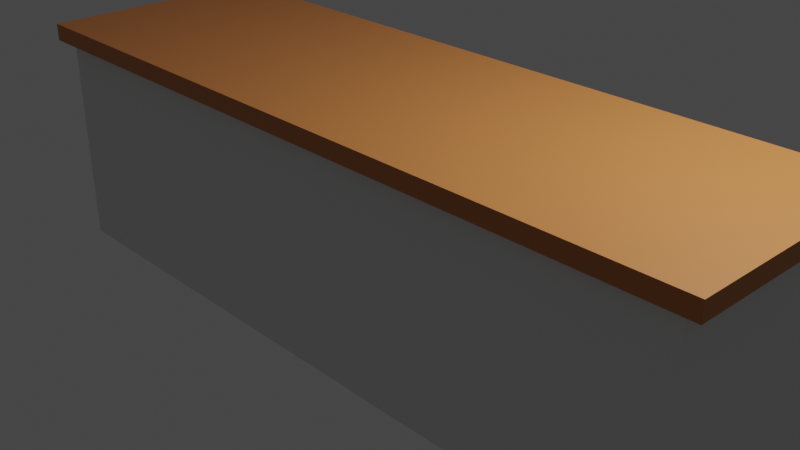 # Source: meja_putih.blend  (saved by Blender 2.90.8; exported with 4.5.12 LTS)
import bpy
from mathutils import Matrix  # noqa: F401  (used for matrix-valued properties, if any)

bpy.ops.wm.read_factory_settings(use_empty=True)
scene = bpy.context.scene
scene.name = 'Scene'

# ---- collections
col_collection = bpy.data.collections.new('Collection'); scene.collection.children.link(col_collection)

# ---- materials (node trees are filled in below, after node groups)
mat_material = bpy.data.materials.new('Material')
mat_material.alpha_threshold = 0.0
mat_material.use_transparent_shadow = False
mat_material.line_color = (0.0, 0.0, 0.0, 1.0)
mat_material_001 = bpy.data.materials.new('Material.001')
mat_material_001.use_transparent_shadow = False
mat_material_002 = bpy.data.materials.new('Material.002')
mat_material_002.use_transparent_shadow = False

# ---- material node trees
mat_material.use_nodes = True; mat_material.node_tree.nodes.clear()
_N = mat_material.node_tree.nodes; _L = mat_material.node_tree.links
n0 = _N.new('ShaderNodeOutputMaterial'); n0.name = 'Material Output'; n0.location = (300, 300)
n1 = _N.new('ShaderNodeBsdfPrincipled'); n1.name = 'Principled BSDF'; n1.location = (10, 300)
n1.distribution = 'GGX'
n1.subsurface_method = 'BURLEY'
n1.inputs[0].default_value = (0.7842, 0.7842, 0.7842, 1.0)
n1.inputs[2].default_value = 0.4
n1.inputs[3].default_value = 1.45
n1.inputs[27].default_value = (0.0, 0.0, 0.0, 1.0)
n1.inputs[28].default_value = 1.0
_L.new(n1.outputs[0], n0.inputs[0])
n0.is_active_output = True
mat_material_001.use_nodes = True; mat_material_001.node_tree.nodes.clear()
_N = mat_material_001.node_tree.nodes; _L = mat_material_001.node_tree.links
n0 = _N.new('ShaderNodeBsdfPrincipled'); n0.name = 'Principled BSDF'; n0.location = (10, 300)
n0.distribution = 'GGX'
n0.subsurface_method = 'BURLEY'
n0.inputs[0].default_value = (0.5717, 0.2056, 0.05646, 1.0)
n0.inputs[3].default_value = 1.45
n0.inputs[27].default_value = (0.0, 0.0, 0.0, 1.0)
n0.inputs[28].default_value = 1.0
n1 = _N.new('ShaderNodeOutputMaterial'); n1.name = 'Material Output'; n1.location = (300, 300)
_L.new(n0.outputs[0], n1.inputs[0])
n1.is_active_output = True
mat_material_002.use_nodes = True; mat_material_002.node_tree.nodes.clear()
_N = mat_material_002.node_tree.nodes; _L = mat_material_002.node_tree.links
n0 = _N.new('ShaderNodeBsdfPrincipled'); n0.name = 'Principled BSDF'; n0.location = (10, 300)
n0.distribution = 'GGX'
n0.subsurface_method = 'BURLEY'
n0.inputs[0].default_value = (0.06045, 0.03297, 0.01746, 1.0)
n0.inputs[3].default_value = 1.45
n0.inputs[27].default_value = (0.0, 0.0, 0.0, 1.0)
n0.inputs[28].default_value = 1.0
n1 = _N.new('ShaderNodeOutputMaterial'); n1.name = 'Material Output'; n1.location = (300, 300)
_L.new(n0.outputs[0], n1.inputs[0])
n1.is_active_output = True

# ---- world
world_world = bpy.data.worlds.new('World'); scene.world = world_world
world_world.use_nodes = True; world_world.node_tree.nodes.clear()
_N = world_world.node_tree.nodes; _L = world_world.node_tree.links
n0 = _N.new('ShaderNodeOutputWorld'); n0.name = 'World Output'; n0.location = (300, 300)
n1 = _N.new('ShaderNodeBackground'); n1.name = 'Background'; n1.location = (10, 300)
n1.inputs[0].default_value = (0.05088, 0.05088, 0.05088, 1.0)
_L.new(n1.outputs[0], n0.inputs[0])
n0.is_active_output = True
world_world.color = (0.05088, 0.05088, 0.05088)
world_world.use_sun_shadow = False
world_world.sun_shadow_jitter_overblur = 0.0

# ---- cameras
cam_camera = bpy.data.cameras.new('Camera')
cam_camera.clip_end = 100.0
cam_camera.ortho_scale = 7.314

# ---- lights
light_light = bpy.data.lights.new('Light', 'POINT')
light_light.transmission_factor = 0.0
light_light.energy = 1000.0
light_light.shadow_soft_size = 0.1
light_light.shadow_maximum_resolution = 0.006
light_light.use_absolute_resolution = True

# ---- meshes
me_cube = bpy.data.meshes.new('Cube')
me_cube.from_pydata([(1.0, 1.0, 1.0), (0.9647, 0.9403, -1.0), (1.0, -1.0, 1.0), (0.9647, -0.9403, -1.0), (-1.0, 1.0, 1.0), (-0.9647, 0.9403, -1.0), (-1.0, -1.0, 1.0), (-0.9647, -0.9403, -1.0), (-1.0, 1.0, -1.0), (-1.0, -1.0, -1.0), (1.0, 1.0, -1.0), (1.0, -1.0, -1.0), (-0.9647, 0.9403, -1.064), (-0.9647, -0.9403, -1.064), (0.9647, 0.9403, -1.064), (0.9647, -0.9403, -1.064), (1.043, 1.087, 0.9967), (1.043, -1.087, 0.9967), (-1.043, 1.087, 0.9967), (-1.043, -1.087, 0.9967), (1.043, 1.087, 1.156), (1.043, -1.087, 1.156), (-1.043, 1.087, 1.156), (-1.043, -1.087, 1.156)], [], [(11, 2, 6, 9), (9, 6, 4, 8), (3, 7, 13, 15), (10, 0, 2, 11), (8, 4, 0, 10), (5, 7, 9, 8), (1, 5, 8, 10), (7, 3, 11, 9), (3, 1, 10, 11), (12, 14, 15, 13), (7, 5, 12, 13), (1, 3, 15, 14), (5, 1, 14, 12), (2, 0, 16, 17), (4, 6, 19, 18), (6, 2, 17, 19), (0, 4, 18, 16), (16, 18, 22, 20), (20, 22, 23, 21), (19, 17, 21, 23), (18, 19, 23, 22), (17, 16, 20, 21)])
me_cube.polygons.foreach_set('material_index', [0, 0, 2, 0, 0, 2, 0, 0, 0, 2, 2, 2, 2, 1, 1, 1, 1, 1, 1, 1, 1, 1])
_uv = me_cube.uv_layers.new(name='UVMap')
_uv.uv.foreach_set('vector', [0.375, 0.75, 0.625, 0.75, 0.625, 1.0, 0.375, 1.0, 0.375, 0.0, 0.625, 0.0, 0.625, 0.25, 0.375, 0.25, 0.3675, 0.7425, 0.1325, 0.7425, 0.1325, 0.7425, 0.3675, 0.7425, 0.375, 0.5, 0.625, 0.5, 0.625, 0.75, 0.375, 0.75, 0.375, 0.25, 0.625, 0.25, 0.625, 0.5, 0.375, 0.5, 0.1325, 0.5075, 0.1325, 0.7425, 0.125, 0.75, 0.125, 0.5, 0.3675, 0.5075, 0.1325, 0.5075, 0.125, 0.5, 0.375, 0.5, 0.1325, 0.7425, 0.3675, 0.7425, 0.375, 0.75, 0.125, 0.75, 0.3675, 0.7425, 0.3675, 0.5075, 0.375, 0.5, 0.375, 0.75, 0.1325, 0.5075, 0.3675, 0.5075, 0.3675, 0.7425, 0.1325, 0.7425, 0.1325, 0.7425, 0.1325, 0.5075, 0.1325, 0.5075, 0.1325, 0.7425, 0.3675, 0.5075, 0.3675, 0.7425, 0.3675, 0.7425, 0.3675, 0.5075, 0.1325, 0.5075, 0.3675, 0.5075, 0.3675, 0.5075, 0.1325, 0.5075, 0.625, 0.75, 0.625, 0.5, 0.625, 0.5, 0.625, 0.75, 0.625, 0.25, 0.625, 0.0, 0.625, 0.0, 0.625, 0.25, 0.625, 1.0, 0.625, 0.75, 0.625, 0.75, 0.625, 1.0, 0.625, 0.5, 0.625, 0.25, 0.625, 0.25, 0.625, 0.5, 0.625, 0.5, 0.625, 0.25, 0.625, 0.25, 0.625, 0.5, 0.625, 0.5, 0.875, 0.5, 0.875, 0.75, 0.625, 0.75, 0.625, 1.0, 0.625, 0.75, 0.625, 0.75, 0.625, 1.0, 0.625, 0.25, 0.625, 0.0, 0.625, 0.0, 0.625, 0.25, 0.625, 0.75, 0.625, 0.5, 0.625, 0.5, 0.625, 0.75])
me_cube.materials.append(mat_material)
me_cube.materials.append(mat_material_001)
me_cube.materials.append(mat_material_002)
me_cube.use_remesh_preserve_volume = False
me_cube.use_remesh_preserve_attributes = False
me_cube.use_mirror_vertex_groups = False
me_cube.update()

# ---- objects
ob_cube = bpy.data.objects.new('Cube', me_cube)
ob_light = bpy.data.objects.new('Light', light_light)
ob_camera = bpy.data.objects.new('Camera', cam_camera)

# ---- transforms, parenting, visibility, modifiers, constraints
ob_cube.location = (0.0, 0.0, 0.0)
ob_cube.scale = (4.07, 1.222, 1.203)
ob_cube.lock_rotations_4d = False
ob_cube.empty_display_type = 'ARROWS'
ob_cube.lineart.crease_threshold = 0.0
ob_light.location = (4.076, 1.005, 5.904)
ob_light.rotation_euler = (0.6503, 0.05522, 1.866)
ob_light.lock_rotations_4d = False
ob_light.empty_display_type = 'ARROWS'
ob_light.color = (0.0, 0.0, 0.0, 0.0)
ob_light.lineart.crease_threshold = 0.0
ob_camera.location = (7.359, -6.926, 4.958)
ob_camera.rotation_euler = (1.109, 0.0, 0.8149)
ob_camera.lock_rotations_4d = False
ob_camera.empty_display_type = 'ARROWS'
ob_camera.color = (0.0, 0.0, 0.0, 0.0)
ob_camera.display_type = 'WIRE'
ob_camera.lineart.crease_threshold = 0.0

# ---- collection membership
col_collection.objects.link(ob_cube)
col_collection.objects.link(ob_light)
col_collection.objects.link(ob_camera)

# ---- scene / render settings (as saved in the file)
scene.camera = ob_camera
scene.frame_start = 1; scene.frame_end = 250; scene.frame_set(1)
scene.render.engine = 'BLENDER_EEVEE_NEXT'
scene.cycles.use_denoising = False
scene.cycles.samples = 128
scene.cycles.sampling_pattern = 'TABULATED_SOBOL'
scene.cycles.use_adaptive_sampling = False
scene.cycles.use_light_tree = False
scene.view_settings.view_transform = 'Filmic'
bpy.context.view_layer.update()
